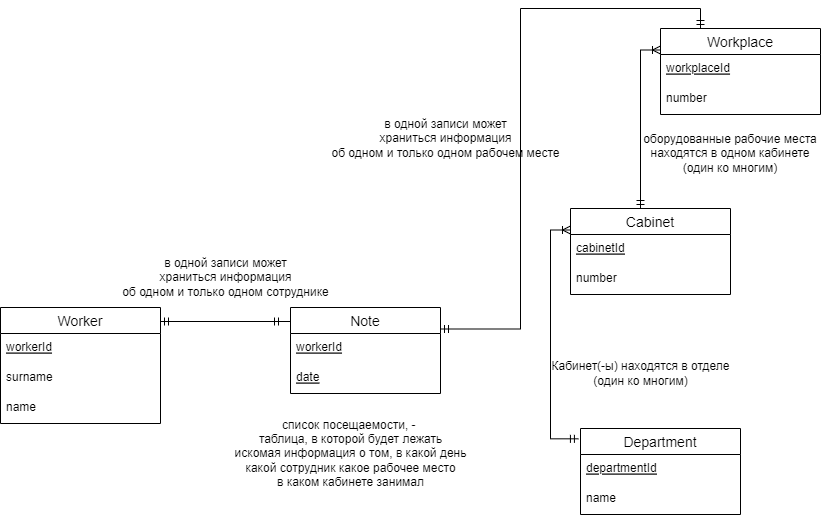

The diagram above was exported from draw.io. Its source (the exported page's mxGraphModel, read from the mxfile embedded in the PNG):
<mxGraphModel dx="1783" dy="1013" grid="1" gridSize="10" guides="1" tooltips="1" connect="1" arrows="1" fold="1" page="1" pageScale="1" pageWidth="850" pageHeight="1100" math="0" shadow="0" extFonts="Permanent Marker^https://fonts.googleapis.com/css?family=Permanent+Marker">
  <root>
    <mxCell id="0" />
    <mxCell id="1" parent="0" />
    <mxCell id="VUDCukh1NAqOpzvxpPDE-31" value="" style="shape=tableRow;horizontal=0;startSize=0;swimlaneHead=0;swimlaneBody=0;fillColor=none;collapsible=0;dropTarget=0;points=[[0,0.5],[1,0.5]];portConstraint=eastwest;top=0;left=0;right=0;bottom=0;" parent="1" vertex="1">
      <mxGeometry x="90" y="190" width="180" height="30" as="geometry" />
    </mxCell>
    <mxCell id="3IF_v5vs5TfFpyAa9saG-15" style="edgeStyle=orthogonalEdgeStyle;rounded=0;orthogonalLoop=1;jettySize=auto;html=1;startArrow=ERmandOne;startFill=0;endArrow=ERmandOne;endFill=0;" edge="1" parent="1" source="VUDCukh1NAqOpzvxpPDE-56">
      <mxGeometry relative="1" as="geometry">
        <mxPoint x="130" y="443" as="targetPoint" />
        <Array as="points">
          <mxPoint x="150" y="443" />
        </Array>
      </mxGeometry>
    </mxCell>
    <mxCell id="VUDCukh1NAqOpzvxpPDE-56" value="Worker" style="swimlane;fontStyle=0;childLayout=stackLayout;horizontal=1;startSize=26;horizontalStack=0;resizeParent=1;resizeParentMax=0;resizeLast=0;collapsible=1;marginBottom=0;align=center;fontSize=14;shadow=0;strokeColor=#000000;" parent="1" vertex="1">
      <mxGeometry x="-140" y="429" width="160" height="116" as="geometry" />
    </mxCell>
    <mxCell id="VUDCukh1NAqOpzvxpPDE-57" value="workerId" style="text;strokeColor=none;fillColor=none;spacingLeft=4;spacingRight=4;overflow=hidden;rotatable=0;points=[[0,0.5],[1,0.5]];portConstraint=eastwest;fontSize=12;shadow=0;fontStyle=4" parent="VUDCukh1NAqOpzvxpPDE-56" vertex="1">
      <mxGeometry y="26" width="160" height="30" as="geometry" />
    </mxCell>
    <mxCell id="VUDCukh1NAqOpzvxpPDE-58" value="surname" style="text;strokeColor=none;fillColor=none;spacingLeft=4;spacingRight=4;overflow=hidden;rotatable=0;points=[[0,0.5],[1,0.5]];portConstraint=eastwest;fontSize=12;shadow=0;" parent="VUDCukh1NAqOpzvxpPDE-56" vertex="1">
      <mxGeometry y="56" width="160" height="30" as="geometry" />
    </mxCell>
    <mxCell id="VUDCukh1NAqOpzvxpPDE-59" value="name" style="text;strokeColor=none;fillColor=none;spacingLeft=4;spacingRight=4;overflow=hidden;rotatable=0;points=[[0,0.5],[1,0.5]];portConstraint=eastwest;fontSize=12;shadow=0;" parent="VUDCukh1NAqOpzvxpPDE-56" vertex="1">
      <mxGeometry y="86" width="160" height="30" as="geometry" />
    </mxCell>
    <mxCell id="VUDCukh1NAqOpzvxpPDE-84" style="edgeStyle=orthogonalEdgeStyle;rounded=0;orthogonalLoop=1;jettySize=auto;html=1;entryX=0;entryY=0.25;entryDx=0;entryDy=0;startArrow=ERmandOne;startFill=0;endArrow=ERoneToMany;endFill=0;" parent="1" source="VUDCukh1NAqOpzvxpPDE-61" target="VUDCukh1NAqOpzvxpPDE-65" edge="1">
      <mxGeometry relative="1" as="geometry">
        <Array as="points">
          <mxPoint x="500" y="172" />
        </Array>
      </mxGeometry>
    </mxCell>
    <mxCell id="VUDCukh1NAqOpzvxpPDE-61" value="Cabinet" style="swimlane;fontStyle=0;childLayout=stackLayout;horizontal=1;startSize=26;horizontalStack=0;resizeParent=1;resizeParentMax=0;resizeLast=0;collapsible=1;marginBottom=0;align=center;fontSize=14;shadow=0;strokeColor=#000000;" parent="1" vertex="1">
      <mxGeometry x="430" y="330" width="160" height="86" as="geometry" />
    </mxCell>
    <mxCell id="VUDCukh1NAqOpzvxpPDE-62" value="cabinetId" style="text;strokeColor=none;fillColor=none;spacingLeft=4;spacingRight=4;overflow=hidden;rotatable=0;points=[[0,0.5],[1,0.5]];portConstraint=eastwest;fontSize=12;shadow=0;fontStyle=4" parent="VUDCukh1NAqOpzvxpPDE-61" vertex="1">
      <mxGeometry y="26" width="160" height="30" as="geometry" />
    </mxCell>
    <mxCell id="VUDCukh1NAqOpzvxpPDE-63" value="number" style="text;strokeColor=none;fillColor=none;spacingLeft=4;spacingRight=4;overflow=hidden;rotatable=0;points=[[0,0.5],[1,0.5]];portConstraint=eastwest;fontSize=12;shadow=0;" parent="VUDCukh1NAqOpzvxpPDE-61" vertex="1">
      <mxGeometry y="56" width="160" height="30" as="geometry" />
    </mxCell>
    <mxCell id="3IF_v5vs5TfFpyAa9saG-16" style="edgeStyle=orthogonalEdgeStyle;rounded=0;orthogonalLoop=1;jettySize=auto;html=1;exitX=0.25;exitY=0;exitDx=0;exitDy=0;entryX=1;entryY=0.25;entryDx=0;entryDy=0;startArrow=ERmandOne;startFill=0;endArrow=ERmandOne;endFill=0;" edge="1" parent="1" source="VUDCukh1NAqOpzvxpPDE-65" target="3IF_v5vs5TfFpyAa9saG-1">
      <mxGeometry relative="1" as="geometry">
        <Array as="points">
          <mxPoint x="560" y="130" />
          <mxPoint x="380" y="130" />
          <mxPoint x="380" y="451" />
        </Array>
      </mxGeometry>
    </mxCell>
    <mxCell id="VUDCukh1NAqOpzvxpPDE-65" value="Workplace" style="swimlane;fontStyle=0;childLayout=stackLayout;horizontal=1;startSize=26;horizontalStack=0;resizeParent=1;resizeParentMax=0;resizeLast=0;collapsible=1;marginBottom=0;align=center;fontSize=14;shadow=0;strokeColor=#000000;" parent="1" vertex="1">
      <mxGeometry x="520" y="150" width="160" height="86" as="geometry" />
    </mxCell>
    <mxCell id="VUDCukh1NAqOpzvxpPDE-66" value="workplaceId" style="text;strokeColor=none;fillColor=none;spacingLeft=4;spacingRight=4;overflow=hidden;rotatable=0;points=[[0,0.5],[1,0.5]];portConstraint=eastwest;fontSize=12;shadow=0;fontStyle=4" parent="VUDCukh1NAqOpzvxpPDE-65" vertex="1">
      <mxGeometry y="26" width="160" height="30" as="geometry" />
    </mxCell>
    <mxCell id="VUDCukh1NAqOpzvxpPDE-67" value="number" style="text;strokeColor=none;fillColor=none;spacingLeft=4;spacingRight=4;overflow=hidden;rotatable=0;points=[[0,0.5],[1,0.5]];portConstraint=eastwest;fontSize=12;shadow=0;" parent="VUDCukh1NAqOpzvxpPDE-65" vertex="1">
      <mxGeometry y="56" width="160" height="30" as="geometry" />
    </mxCell>
    <mxCell id="VUDCukh1NAqOpzvxpPDE-80" style="edgeStyle=orthogonalEdgeStyle;rounded=0;orthogonalLoop=1;jettySize=auto;html=1;exitX=-0.013;exitY=0.12;exitDx=0;exitDy=0;entryX=0;entryY=0.25;entryDx=0;entryDy=0;startArrow=ERmandOne;startFill=0;endArrow=ERoneToMany;endFill=0;exitPerimeter=0;" parent="1" source="VUDCukh1NAqOpzvxpPDE-75" target="VUDCukh1NAqOpzvxpPDE-61" edge="1">
      <mxGeometry relative="1" as="geometry">
        <Array as="points">
          <mxPoint x="410" y="560" />
          <mxPoint x="410" y="352" />
        </Array>
      </mxGeometry>
    </mxCell>
    <mxCell id="VUDCukh1NAqOpzvxpPDE-75" value="Department" style="swimlane;fontStyle=0;childLayout=stackLayout;horizontal=1;startSize=26;horizontalStack=0;resizeParent=1;resizeParentMax=0;resizeLast=0;collapsible=1;marginBottom=0;align=center;fontSize=14;shadow=0;strokeColor=#000000;" parent="1" vertex="1">
      <mxGeometry x="440" y="550" width="160" height="86" as="geometry" />
    </mxCell>
    <mxCell id="VUDCukh1NAqOpzvxpPDE-76" value="departmentId" style="text;strokeColor=none;fillColor=none;spacingLeft=4;spacingRight=4;overflow=hidden;rotatable=0;points=[[0,0.5],[1,0.5]];portConstraint=eastwest;fontSize=12;shadow=0;fontStyle=4" parent="VUDCukh1NAqOpzvxpPDE-75" vertex="1">
      <mxGeometry y="26" width="160" height="30" as="geometry" />
    </mxCell>
    <mxCell id="VUDCukh1NAqOpzvxpPDE-77" value="name" style="text;strokeColor=none;fillColor=none;spacingLeft=4;spacingRight=4;overflow=hidden;rotatable=0;points=[[0,0.5],[1,0.5]];portConstraint=eastwest;fontSize=12;shadow=0;" parent="VUDCukh1NAqOpzvxpPDE-75" vertex="1">
      <mxGeometry y="56" width="160" height="30" as="geometry" />
    </mxCell>
    <mxCell id="VUDCukh1NAqOpzvxpPDE-83" value="Кабинет(-ы) находятся в отделе&lt;br&gt;(один ко многим)" style="text;html=1;align=center;verticalAlign=middle;resizable=0;points=[];autosize=1;strokeColor=none;fillColor=none;" parent="1" vertex="1">
      <mxGeometry x="400" y="475" width="200" height="40" as="geometry" />
    </mxCell>
    <mxCell id="VUDCukh1NAqOpzvxpPDE-85" value="оборудованные рабочие места&lt;br&gt;находятся в одном кабинете (один ко многим)" style="text;html=1;strokeColor=none;fillColor=none;align=center;verticalAlign=middle;whiteSpace=wrap;rounded=0;shadow=0;" parent="1" vertex="1">
      <mxGeometry x="500" y="260" width="180" height="30" as="geometry" />
    </mxCell>
    <mxCell id="3IF_v5vs5TfFpyAa9saG-1" value="Note" style="swimlane;fontStyle=0;childLayout=stackLayout;horizontal=1;startSize=26;horizontalStack=0;resizeParent=1;resizeParentMax=0;resizeLast=0;collapsible=1;marginBottom=0;align=center;fontSize=14;" vertex="1" parent="1">
      <mxGeometry x="150" y="429" width="150" height="86" as="geometry" />
    </mxCell>
    <mxCell id="3IF_v5vs5TfFpyAa9saG-17" value="workerId" style="text;strokeColor=none;fillColor=none;spacingLeft=4;spacingRight=4;overflow=hidden;rotatable=0;points=[[0,0.5],[1,0.5]];portConstraint=eastwest;fontSize=12;shadow=0;fontStyle=4" vertex="1" parent="3IF_v5vs5TfFpyAa9saG-1">
      <mxGeometry y="26" width="150" height="30" as="geometry" />
    </mxCell>
    <mxCell id="3IF_v5vs5TfFpyAa9saG-9" value="date" style="text;strokeColor=none;fillColor=none;spacingLeft=4;spacingRight=4;overflow=hidden;rotatable=0;points=[[0,0.5],[1,0.5]];portConstraint=eastwest;fontSize=12;shadow=0;fontStyle=4" vertex="1" parent="3IF_v5vs5TfFpyAa9saG-1">
      <mxGeometry y="56" width="150" height="30" as="geometry" />
    </mxCell>
    <mxCell id="3IF_v5vs5TfFpyAa9saG-8" value="список посещаемости, - &lt;br&gt;таблица, в которой будет лежать&lt;br&gt;искомая информация о том, в какой день&lt;br&gt;какой сотрудник какое рабочее место&lt;br&gt;в каком кабинете занимал" style="text;html=1;align=center;verticalAlign=middle;resizable=0;points=[];autosize=1;strokeColor=none;fillColor=none;" vertex="1" parent="1">
      <mxGeometry x="80" y="530" width="260" height="90" as="geometry" />
    </mxCell>
    <mxCell id="3IF_v5vs5TfFpyAa9saG-12" value="в одной записи может&lt;br&gt;храниться информация&lt;br&gt;об одном и только одном рабочем месте" style="text;html=1;align=center;verticalAlign=middle;resizable=0;points=[];autosize=1;strokeColor=none;fillColor=none;" vertex="1" parent="1">
      <mxGeometry x="180" y="230" width="250" height="60" as="geometry" />
    </mxCell>
    <mxCell id="3IF_v5vs5TfFpyAa9saG-13" value="в одной записи может&lt;br&gt;храниться информация&lt;br&gt;об одном и только одном сотруднике" style="text;html=1;align=center;verticalAlign=middle;resizable=0;points=[];autosize=1;strokeColor=none;fillColor=none;" vertex="1" parent="1">
      <mxGeometry x="-30" y="369" width="230" height="60" as="geometry" />
    </mxCell>
  </root>
</mxGraphModel>